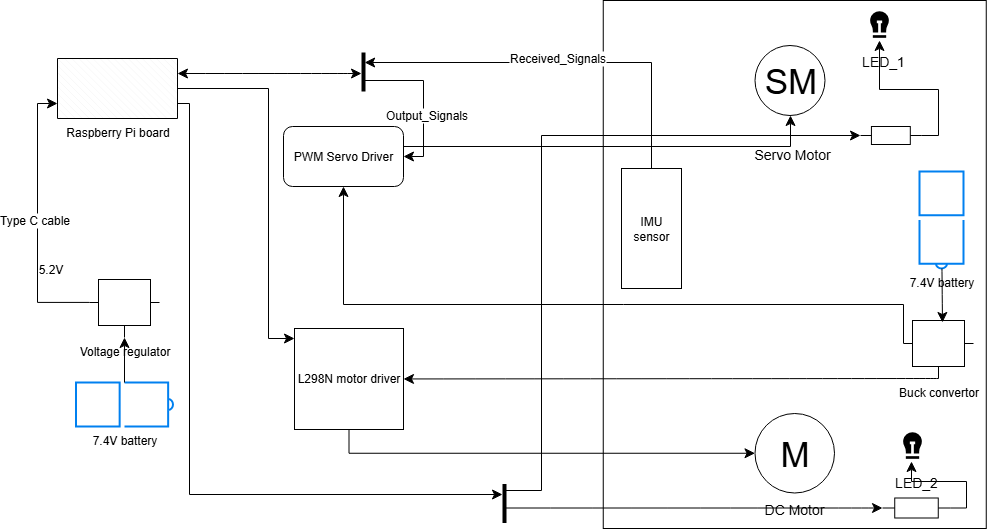

The diagram above was exported from draw.io. Its source (the exported page's mxGraphModel, read from the mxfile embedded in the PNG):
<mxGraphModel dx="1588" dy="1101" grid="0" gridSize="10" guides="1" tooltips="1" connect="1" arrows="1" fold="1" page="0" pageScale="1" pageWidth="827" pageHeight="1169" background="#FFFFFF" math="0" shadow="0">
  <root>
    <mxCell id="0" />
    <mxCell id="1" parent="0" />
    <mxCell id="MzkLv3b9x-DCEPYMHnxv-45" value="&lt;font style=&quot;font-size: 14px;&quot;&gt;LED_1&lt;/font&gt;" style="text;strokeColor=none;fillColor=none;html=1;align=center;verticalAlign=middle;whiteSpace=wrap;rounded=0;fontSize=16;" vertex="1" parent="1">
      <mxGeometry x="497" y="-17" width="84" height="30" as="geometry" />
    </mxCell>
    <mxCell id="MzkLv3b9x-DCEPYMHnxv-12" value="" style="rounded=0;whiteSpace=wrap;html=1;direction=south;fillColor=none;" vertex="1" parent="1">
      <mxGeometry x="258.75" y="-62" width="383" height="528" as="geometry" />
    </mxCell>
    <mxCell id="MzkLv3b9x-DCEPYMHnxv-1" value="7.4V battery" style="html=1;verticalLabelPosition=bottom;align=center;labelBackgroundColor=#ffffff;verticalAlign=top;strokeWidth=2;strokeColor=#0080F0;shadow=0;dashed=0;shape=mxgraph.ios7.icons.battery;" vertex="1" parent="1">
      <mxGeometry x="-268.5" y="320" width="97" height="44" as="geometry" />
    </mxCell>
    <mxCell id="MzkLv3b9x-DCEPYMHnxv-10" style="edgeStyle=orthogonalEdgeStyle;rounded=0;orthogonalLoop=1;jettySize=auto;html=1;fontSize=12;startSize=8;endSize=8;entryX=0;entryY=0.75;entryDx=0;entryDy=0;entryPerimeter=0;exitX=0;exitY=0.395;exitDx=0;exitDy=0;exitPerimeter=0;" edge="1" parent="1" source="MzkLv3b9x-DCEPYMHnxv-4" target="MzkLv3b9x-DCEPYMHnxv-6">
      <mxGeometry relative="1" as="geometry">
        <mxPoint x="-460" y="179" as="targetPoint" />
      </mxGeometry>
    </mxCell>
    <mxCell id="MzkLv3b9x-DCEPYMHnxv-11" value="Type C cable" style="edgeLabel;html=1;align=center;verticalAlign=middle;resizable=0;points=[];fontSize=12;" vertex="1" connectable="0" parent="MzkLv3b9x-DCEPYMHnxv-10">
      <mxGeometry x="-0.0073" y="3" relative="1" as="geometry">
        <mxPoint as="offset" />
      </mxGeometry>
    </mxCell>
    <mxCell id="MzkLv3b9x-DCEPYMHnxv-4" value="Voltage regulator" style="verticalLabelPosition=bottom;shadow=0;dashed=0;align=center;html=1;verticalAlign=top;shape=mxgraph.electrical.abstract.voltage_regulator;" vertex="1" parent="1">
      <mxGeometry x="-255" y="217" width="70" height="58" as="geometry" />
    </mxCell>
    <mxCell id="MzkLv3b9x-DCEPYMHnxv-5" style="edgeStyle=orthogonalEdgeStyle;rounded=0;orthogonalLoop=1;jettySize=auto;html=1;entryX=0.5;entryY=1;entryDx=0;entryDy=0;entryPerimeter=0;fontSize=12;startSize=8;endSize=8;" edge="1" parent="1" source="MzkLv3b9x-DCEPYMHnxv-1" target="MzkLv3b9x-DCEPYMHnxv-4">
      <mxGeometry relative="1" as="geometry" />
    </mxCell>
    <mxCell id="MzkLv3b9x-DCEPYMHnxv-24" style="edgeStyle=orthogonalEdgeStyle;rounded=0;orthogonalLoop=1;jettySize=auto;html=1;exitX=1;exitY=0.5;exitDx=0;exitDy=0;exitPerimeter=0;fontSize=12;startSize=8;endSize=8;" edge="1" parent="1" source="MzkLv3b9x-DCEPYMHnxv-6" target="MzkLv3b9x-DCEPYMHnxv-18">
      <mxGeometry relative="1" as="geometry">
        <Array as="points">
          <mxPoint x="-76" y="26" />
          <mxPoint x="-76" y="276" />
        </Array>
      </mxGeometry>
    </mxCell>
    <mxCell id="MzkLv3b9x-DCEPYMHnxv-60" style="edgeStyle=orthogonalEdgeStyle;rounded=0;orthogonalLoop=1;jettySize=auto;html=1;exitX=1;exitY=0.75;exitDx=0;exitDy=0;exitPerimeter=0;fontSize=12;startSize=8;endSize=8;" edge="1" parent="1" source="MzkLv3b9x-DCEPYMHnxv-6" target="MzkLv3b9x-DCEPYMHnxv-58">
      <mxGeometry relative="1" as="geometry">
        <Array as="points">
          <mxPoint x="-155" y="41" />
          <mxPoint x="-155" y="432" />
        </Array>
      </mxGeometry>
    </mxCell>
    <mxCell id="MzkLv3b9x-DCEPYMHnxv-6" value="Raspberry Pi board" style="verticalLabelPosition=bottom;verticalAlign=top;html=1;shape=mxgraph.basic.patternFillRect;fillStyle=diagRev;step=5;fillStrokeWidth=0.2;fillStrokeColor=#dddddd;" vertex="1" parent="1">
      <mxGeometry x="-287" y="-4" width="120" height="60" as="geometry" />
    </mxCell>
    <mxCell id="MzkLv3b9x-DCEPYMHnxv-7" value="M" style="verticalLabelPosition=middle;shadow=0;dashed=0;align=center;html=1;verticalAlign=middle;strokeWidth=1;shape=ellipse;aspect=fixed;fontSize=35;" vertex="1" parent="1">
      <mxGeometry x="410.5" y="351" width="79.5" height="79.5" as="geometry" />
    </mxCell>
    <mxCell id="MzkLv3b9x-DCEPYMHnxv-9" value="SM" style="verticalLabelPosition=middle;shadow=0;dashed=0;align=center;html=1;verticalAlign=middle;strokeWidth=1;shape=ellipse;aspect=fixed;fontSize=35;" vertex="1" parent="1">
      <mxGeometry x="410.5" y="-17" width="70" height="70" as="geometry" />
    </mxCell>
    <mxCell id="MzkLv3b9x-DCEPYMHnxv-13" value="7.4V battery" style="html=1;verticalLabelPosition=bottom;align=center;labelBackgroundColor=#ffffff;verticalAlign=top;strokeWidth=2;strokeColor=#0080F0;shadow=0;dashed=0;shape=mxgraph.ios7.icons.battery;direction=south;" vertex="1" parent="1">
      <mxGeometry x="575" y="109" width="44" height="97" as="geometry" />
    </mxCell>
    <mxCell id="MzkLv3b9x-DCEPYMHnxv-26" style="edgeStyle=orthogonalEdgeStyle;rounded=0;orthogonalLoop=1;jettySize=auto;html=1;exitX=0;exitY=0.5;exitDx=0;exitDy=0;fontSize=12;startSize=8;endSize=8;" edge="1" parent="1" source="MzkLv3b9x-DCEPYMHnxv-14" target="MzkLv3b9x-DCEPYMHnxv-29">
      <mxGeometry relative="1" as="geometry">
        <mxPoint x="30" y="9" as="targetPoint" />
        <Array as="points">
          <mxPoint x="307" />
        </Array>
      </mxGeometry>
    </mxCell>
    <mxCell id="MzkLv3b9x-DCEPYMHnxv-27" value="Received_Signals" style="edgeLabel;html=1;align=center;verticalAlign=middle;resizable=0;points=[];fontSize=12;" vertex="1" connectable="0" parent="MzkLv3b9x-DCEPYMHnxv-26">
      <mxGeometry x="0.0194" y="-4" relative="1" as="geometry">
        <mxPoint as="offset" />
      </mxGeometry>
    </mxCell>
    <mxCell id="MzkLv3b9x-DCEPYMHnxv-14" value="IMU sensor" style="rounded=0;whiteSpace=wrap;html=1;direction=south;" vertex="1" parent="1">
      <mxGeometry x="277" y="106" width="60" height="120" as="geometry" />
    </mxCell>
    <mxCell id="MzkLv3b9x-DCEPYMHnxv-15" value="&lt;font style=&quot;font-size: 12px;&quot;&gt;5.2V&lt;/font&gt;" style="text;html=1;align=center;verticalAlign=middle;resizable=0;points=[];autosize=1;strokeColor=none;fillColor=none;fontSize=16;" vertex="1" parent="1">
      <mxGeometry x="-316" y="189" width="43" height="31" as="geometry" />
    </mxCell>
    <mxCell id="MzkLv3b9x-DCEPYMHnxv-21" style="edgeStyle=orthogonalEdgeStyle;rounded=0;orthogonalLoop=1;jettySize=auto;html=1;exitX=0;exitY=0.395;exitDx=0;exitDy=0;exitPerimeter=0;fontSize=12;startSize=8;endSize=8;" edge="1" parent="1" source="MzkLv3b9x-DCEPYMHnxv-16" target="MzkLv3b9x-DCEPYMHnxv-17">
      <mxGeometry relative="1" as="geometry">
        <Array as="points">
          <mxPoint x="559" y="242" />
          <mxPoint x="-1" y="242" />
        </Array>
      </mxGeometry>
    </mxCell>
    <mxCell id="MzkLv3b9x-DCEPYMHnxv-22" style="edgeStyle=none;curved=1;rounded=0;orthogonalLoop=1;jettySize=auto;html=1;exitX=0.5;exitY=1;exitDx=0;exitDy=0;exitPerimeter=0;fontSize=12;startSize=8;endSize=8;" edge="1" parent="1" source="MzkLv3b9x-DCEPYMHnxv-16" target="MzkLv3b9x-DCEPYMHnxv-18">
      <mxGeometry relative="1" as="geometry">
        <mxPoint x="594" y="532" as="targetPoint" />
      </mxGeometry>
    </mxCell>
    <mxCell id="MzkLv3b9x-DCEPYMHnxv-16" value="Buck convertor" style="verticalLabelPosition=bottom;shadow=0;dashed=0;align=center;html=1;verticalAlign=top;shape=mxgraph.electrical.abstract.voltage_regulator;" vertex="1" parent="1">
      <mxGeometry x="559" y="258" width="70" height="58" as="geometry" />
    </mxCell>
    <mxCell id="MzkLv3b9x-DCEPYMHnxv-28" style="edgeStyle=orthogonalEdgeStyle;rounded=0;orthogonalLoop=1;jettySize=auto;html=1;exitX=1;exitY=0.5;exitDx=0;exitDy=0;fontSize=12;startSize=8;endSize=8;startArrow=classic;startFill=1;endArrow=none;endFill=0;" edge="1" parent="1" source="MzkLv3b9x-DCEPYMHnxv-17" target="MzkLv3b9x-DCEPYMHnxv-29">
      <mxGeometry relative="1" as="geometry">
        <mxPoint x="30" y="10" as="targetPoint" />
        <Array as="points">
          <mxPoint x="79" y="94" />
          <mxPoint x="79" y="18" />
        </Array>
      </mxGeometry>
    </mxCell>
    <mxCell id="MzkLv3b9x-DCEPYMHnxv-31" value="Output_Signals" style="edgeLabel;html=1;align=center;verticalAlign=middle;resizable=0;points=[];fontSize=12;" vertex="1" connectable="0" parent="MzkLv3b9x-DCEPYMHnxv-28">
      <mxGeometry x="-0.2" y="-3" relative="1" as="geometry">
        <mxPoint as="offset" />
      </mxGeometry>
    </mxCell>
    <mxCell id="MzkLv3b9x-DCEPYMHnxv-34" style="edgeStyle=orthogonalEdgeStyle;rounded=0;orthogonalLoop=1;jettySize=auto;html=1;exitX=1;exitY=0.75;exitDx=0;exitDy=0;fontSize=12;startSize=8;endSize=8;" edge="1" parent="1" source="MzkLv3b9x-DCEPYMHnxv-17" target="MzkLv3b9x-DCEPYMHnxv-9">
      <mxGeometry relative="1" as="geometry">
        <Array as="points">
          <mxPoint x="59" y="84" />
          <mxPoint x="446" y="84" />
        </Array>
      </mxGeometry>
    </mxCell>
    <mxCell id="MzkLv3b9x-DCEPYMHnxv-17" value="PWM Servo Driver" style="rounded=1;whiteSpace=wrap;html=1;" vertex="1" parent="1">
      <mxGeometry x="-61" y="64" width="120" height="60" as="geometry" />
    </mxCell>
    <mxCell id="MzkLv3b9x-DCEPYMHnxv-25" style="edgeStyle=orthogonalEdgeStyle;rounded=0;orthogonalLoop=1;jettySize=auto;html=1;exitX=0.5;exitY=1;exitDx=0;exitDy=0;fontSize=12;startSize=8;endSize=8;" edge="1" parent="1" source="MzkLv3b9x-DCEPYMHnxv-18" target="MzkLv3b9x-DCEPYMHnxv-7">
      <mxGeometry relative="1" as="geometry" />
    </mxCell>
    <mxCell id="MzkLv3b9x-DCEPYMHnxv-18" value="L298N motor driver" style="whiteSpace=wrap;html=1;" vertex="1" parent="1">
      <mxGeometry x="-50" y="266" width="109" height="101" as="geometry" />
    </mxCell>
    <mxCell id="MzkLv3b9x-DCEPYMHnxv-20" style="edgeStyle=none;curved=1;rounded=0;orthogonalLoop=1;jettySize=auto;html=1;entryX=0.557;entryY=0.034;entryDx=0;entryDy=0;entryPerimeter=0;fontSize=12;startSize=8;endSize=8;" edge="1" parent="1" source="MzkLv3b9x-DCEPYMHnxv-13" target="MzkLv3b9x-DCEPYMHnxv-16">
      <mxGeometry relative="1" as="geometry" />
    </mxCell>
    <mxCell id="MzkLv3b9x-DCEPYMHnxv-29" value="" style="line;strokeWidth=4;direction=south;html=1;perimeter=backbonePerimeter;points=[];outlineConnect=0;" vertex="1" parent="1">
      <mxGeometry x="14" y="-10" width="10" height="39" as="geometry" />
    </mxCell>
    <mxCell id="MzkLv3b9x-DCEPYMHnxv-30" style="edgeStyle=none;curved=1;rounded=0;orthogonalLoop=1;jettySize=auto;html=1;entryX=1;entryY=0.25;entryDx=0;entryDy=0;entryPerimeter=0;fontSize=12;startSize=8;endSize=8;startArrow=classic;startFill=1;" edge="1" parent="1" source="MzkLv3b9x-DCEPYMHnxv-29" target="MzkLv3b9x-DCEPYMHnxv-6">
      <mxGeometry relative="1" as="geometry" />
    </mxCell>
    <mxCell id="MzkLv3b9x-DCEPYMHnxv-32" value="&lt;font style=&quot;font-size: 14px;&quot;&gt;Servo Motor&lt;/font&gt;" style="text;strokeColor=none;fillColor=none;html=1;align=center;verticalAlign=middle;whiteSpace=wrap;rounded=0;fontSize=16;" vertex="1" parent="1">
      <mxGeometry x="406" y="76" width="84" height="30" as="geometry" />
    </mxCell>
    <mxCell id="MzkLv3b9x-DCEPYMHnxv-33" value="&lt;font style=&quot;font-size: 14px;&quot;&gt;DC Motor&lt;/font&gt;" style="text;strokeColor=none;fillColor=none;html=1;align=center;verticalAlign=middle;whiteSpace=wrap;rounded=0;fontSize=16;" vertex="1" parent="1">
      <mxGeometry x="408.25" y="430.5" width="84" height="30" as="geometry" />
    </mxCell>
    <mxCell id="MzkLv3b9x-DCEPYMHnxv-44" value="" style="shape=image;html=1;verticalAlign=top;verticalLabelPosition=bottom;labelBackgroundColor=#ffffff;imageAspect=0;aspect=fixed;image=https://icons.diagrams.net/icon-cache1/Energy_and_Power_Glyph_24_px-2259/Lamp_electric_light_led_bulb_light_bulb_luminaire-1491.svg" vertex="1" parent="1">
      <mxGeometry x="519" y="-54" width="32" height="32" as="geometry" />
    </mxCell>
    <mxCell id="MzkLv3b9x-DCEPYMHnxv-46" value="" style="shape=image;html=1;verticalAlign=top;verticalLabelPosition=bottom;labelBackgroundColor=#ffffff;imageAspect=0;aspect=fixed;image=https://icons.diagrams.net/icon-cache1/Energy_and_Power_Glyph_24_px-2259/Lamp_electric_light_led_bulb_light_bulb_luminaire-1491.svg" vertex="1" parent="1">
      <mxGeometry x="552" y="367" width="32" height="32" as="geometry" />
    </mxCell>
    <mxCell id="MzkLv3b9x-DCEPYMHnxv-47" value="&lt;font style=&quot;font-size: 14px;&quot;&gt;LED_2&lt;/font&gt;" style="text;strokeColor=none;fillColor=none;html=1;align=center;verticalAlign=middle;whiteSpace=wrap;rounded=0;fontSize=16;" vertex="1" parent="1">
      <mxGeometry x="530" y="404" width="84" height="30" as="geometry" />
    </mxCell>
    <mxCell id="MzkLv3b9x-DCEPYMHnxv-57" style="edgeStyle=orthogonalEdgeStyle;rounded=0;orthogonalLoop=1;jettySize=auto;html=1;exitX=0;exitY=0.5;exitDx=0;exitDy=0;exitPerimeter=0;fontSize=12;startSize=8;endSize=8;startArrow=classic;startFill=1;endArrow=none;endFill=0;" edge="1" parent="1" source="MzkLv3b9x-DCEPYMHnxv-48" target="MzkLv3b9x-DCEPYMHnxv-58">
      <mxGeometry relative="1" as="geometry">
        <mxPoint x="197" y="412" as="targetPoint" />
        <Array as="points">
          <mxPoint x="197" y="73" />
          <mxPoint x="197" y="428" />
        </Array>
      </mxGeometry>
    </mxCell>
    <mxCell id="MzkLv3b9x-DCEPYMHnxv-48" value="" style="pointerEvents=1;verticalLabelPosition=bottom;shadow=0;dashed=0;align=center;html=1;verticalAlign=top;shape=mxgraph.electrical.resistors.resistor_1;" vertex="1" parent="1">
      <mxGeometry x="516" y="64" width="60.75" height="18" as="geometry" />
    </mxCell>
    <mxCell id="MzkLv3b9x-DCEPYMHnxv-56" style="edgeStyle=none;curved=1;rounded=0;orthogonalLoop=1;jettySize=auto;html=1;exitX=0;exitY=0.5;exitDx=0;exitDy=0;exitPerimeter=0;fontSize=12;startSize=8;endSize=8;startArrow=classic;startFill=1;endArrow=none;endFill=0;" edge="1" parent="1" source="MzkLv3b9x-DCEPYMHnxv-49" target="MzkLv3b9x-DCEPYMHnxv-58">
      <mxGeometry relative="1" as="geometry">
        <mxPoint x="168.66666666666674" y="445.66666666666674" as="targetPoint" />
      </mxGeometry>
    </mxCell>
    <mxCell id="MzkLv3b9x-DCEPYMHnxv-49" value="" style="pointerEvents=1;verticalLabelPosition=bottom;shadow=0;dashed=0;align=center;html=1;verticalAlign=top;shape=mxgraph.electrical.resistors.resistor_1;" vertex="1" parent="1">
      <mxGeometry x="538" y="435.5" width="68" height="20" as="geometry" />
    </mxCell>
    <mxCell id="MzkLv3b9x-DCEPYMHnxv-53" style="edgeStyle=orthogonalEdgeStyle;rounded=0;orthogonalLoop=1;jettySize=auto;html=1;exitX=0.5;exitY=1;exitDx=0;exitDy=0;fontSize=12;startSize=8;endSize=8;entryX=1;entryY=0.5;entryDx=0;entryDy=0;entryPerimeter=0;startArrow=classic;startFill=1;endArrow=none;endFill=0;" edge="1" parent="1" target="MzkLv3b9x-DCEPYMHnxv-49">
      <mxGeometry relative="1" as="geometry">
        <mxPoint x="567" y="398.9999999999999" as="sourcePoint" />
        <mxPoint x="766" y="448.9999999999999" as="targetPoint" />
        <Array as="points">
          <mxPoint x="567" y="419" />
          <mxPoint x="622" y="419" />
          <mxPoint x="622" y="446" />
        </Array>
      </mxGeometry>
    </mxCell>
    <mxCell id="MzkLv3b9x-DCEPYMHnxv-58" value="" style="line;strokeWidth=4;direction=south;html=1;perimeter=backbonePerimeter;points=[];outlineConnect=0;" vertex="1" parent="1">
      <mxGeometry x="155" y="421.5" width="10" height="39" as="geometry" />
    </mxCell>
    <mxCell id="MzkLv3b9x-DCEPYMHnxv-51" style="edgeStyle=orthogonalEdgeStyle;rounded=0;orthogonalLoop=1;jettySize=auto;html=1;exitX=0.5;exitY=1;exitDx=0;exitDy=0;fontSize=12;startSize=8;endSize=8;entryX=1;entryY=0.5;entryDx=0;entryDy=0;entryPerimeter=0;startArrow=classic;startFill=1;endArrow=none;endFill=0;" edge="1" parent="1" source="MzkLv3b9x-DCEPYMHnxv-44" target="MzkLv3b9x-DCEPYMHnxv-48">
      <mxGeometry relative="1" as="geometry">
        <Array as="points">
          <mxPoint x="535" y="27" />
          <mxPoint x="594" y="27" />
          <mxPoint x="594" y="73" />
        </Array>
      </mxGeometry>
    </mxCell>
  </root>
</mxGraphModel>